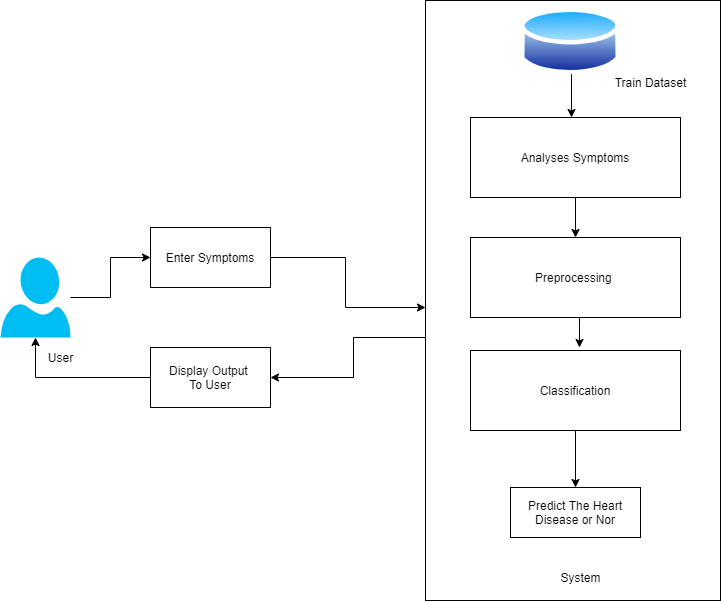

The diagram above was exported from draw.io. Its source (the exported page's mxGraphModel, read from the mxfile embedded in the PNG):
<mxGraphModel dx="1102" dy="525" grid="1" gridSize="10" guides="1" tooltips="1" connect="1" arrows="1" fold="1" page="1" pageScale="1" pageWidth="850" pageHeight="1100" math="0" shadow="0">
  <root>
    <mxCell id="XltuYq-pwRv2-V96MwnT-0" />
    <mxCell id="XltuYq-pwRv2-V96MwnT-1" parent="XltuYq-pwRv2-V96MwnT-0" />
    <mxCell id="PFAQpe1MULiDkQmd_n4v-18" style="edgeStyle=orthogonalEdgeStyle;rounded=0;orthogonalLoop=1;jettySize=auto;html=1;entryX=1;entryY=0.5;entryDx=0;entryDy=0;" edge="1" parent="XltuYq-pwRv2-V96MwnT-1" source="PFAQpe1MULiDkQmd_n4v-19" target="PFAQpe1MULiDkQmd_n4v-25">
      <mxGeometry relative="1" as="geometry">
        <mxPoint x="360" y="580" as="targetPoint" />
        <Array as="points">
          <mxPoint x="433" y="540" />
          <mxPoint x="433" y="580" />
        </Array>
      </mxGeometry>
    </mxCell>
    <mxCell id="PFAQpe1MULiDkQmd_n4v-19" value="" style="rounded=0;whiteSpace=wrap;html=1;" vertex="1" parent="XltuYq-pwRv2-V96MwnT-1">
      <mxGeometry x="505" y="203" width="295" height="600" as="geometry" />
    </mxCell>
    <mxCell id="PFAQpe1MULiDkQmd_n4v-20" style="edgeStyle=orthogonalEdgeStyle;rounded=0;orthogonalLoop=1;jettySize=auto;html=1;entryX=0;entryY=0.5;entryDx=0;entryDy=0;" edge="1" parent="XltuYq-pwRv2-V96MwnT-1" source="PFAQpe1MULiDkQmd_n4v-21" target="PFAQpe1MULiDkQmd_n4v-23">
      <mxGeometry relative="1" as="geometry" />
    </mxCell>
    <mxCell id="PFAQpe1MULiDkQmd_n4v-21" value="" style="verticalLabelPosition=bottom;html=1;verticalAlign=top;align=center;strokeColor=none;fillColor=#00BEF2;shape=mxgraph.azure.user;" vertex="1" parent="XltuYq-pwRv2-V96MwnT-1">
      <mxGeometry x="80" y="460" width="70" height="80" as="geometry" />
    </mxCell>
    <mxCell id="PFAQpe1MULiDkQmd_n4v-22" style="edgeStyle=orthogonalEdgeStyle;rounded=0;orthogonalLoop=1;jettySize=auto;html=1;exitX=1;exitY=0.5;exitDx=0;exitDy=0;" edge="1" parent="XltuYq-pwRv2-V96MwnT-1" source="PFAQpe1MULiDkQmd_n4v-23">
      <mxGeometry relative="1" as="geometry">
        <mxPoint x="505" y="510" as="targetPoint" />
        <mxPoint x="355" y="430" as="sourcePoint" />
        <Array as="points">
          <mxPoint x="425" y="460" />
          <mxPoint x="425" y="510" />
        </Array>
      </mxGeometry>
    </mxCell>
    <mxCell id="PFAQpe1MULiDkQmd_n4v-23" value="Enter Symptoms" style="rounded=0;whiteSpace=wrap;html=1;" vertex="1" parent="XltuYq-pwRv2-V96MwnT-1">
      <mxGeometry x="230" y="430" width="120" height="60" as="geometry" />
    </mxCell>
    <mxCell id="PFAQpe1MULiDkQmd_n4v-24" style="edgeStyle=orthogonalEdgeStyle;rounded=0;orthogonalLoop=1;jettySize=auto;html=1;entryX=0.5;entryY=1;entryDx=0;entryDy=0;entryPerimeter=0;" edge="1" parent="XltuYq-pwRv2-V96MwnT-1" source="PFAQpe1MULiDkQmd_n4v-25" target="PFAQpe1MULiDkQmd_n4v-21">
      <mxGeometry relative="1" as="geometry">
        <mxPoint x="110" y="580" as="targetPoint" />
        <Array as="points">
          <mxPoint x="115" y="580" />
        </Array>
      </mxGeometry>
    </mxCell>
    <mxCell id="PFAQpe1MULiDkQmd_n4v-25" value="Display Output&amp;nbsp;&lt;br&gt;To User" style="rounded=0;whiteSpace=wrap;html=1;" vertex="1" parent="XltuYq-pwRv2-V96MwnT-1">
      <mxGeometry x="230" y="550" width="120" height="60" as="geometry" />
    </mxCell>
    <mxCell id="PFAQpe1MULiDkQmd_n4v-26" style="edgeStyle=orthogonalEdgeStyle;rounded=0;orthogonalLoop=1;jettySize=auto;html=1;entryX=0.5;entryY=0;entryDx=0;entryDy=0;" edge="1" parent="XltuYq-pwRv2-V96MwnT-1" source="PFAQpe1MULiDkQmd_n4v-27" target="PFAQpe1MULiDkQmd_n4v-29">
      <mxGeometry relative="1" as="geometry" />
    </mxCell>
    <mxCell id="PFAQpe1MULiDkQmd_n4v-27" value="Analyses Symptoms" style="rounded=0;whiteSpace=wrap;html=1;" vertex="1" parent="XltuYq-pwRv2-V96MwnT-1">
      <mxGeometry x="550" y="320" width="210" height="80" as="geometry" />
    </mxCell>
    <mxCell id="PFAQpe1MULiDkQmd_n4v-28" style="edgeStyle=orthogonalEdgeStyle;rounded=0;orthogonalLoop=1;jettySize=auto;html=1;entryX=0.5;entryY=0;entryDx=0;entryDy=0;" edge="1" parent="XltuYq-pwRv2-V96MwnT-1">
      <mxGeometry relative="1" as="geometry">
        <mxPoint x="659" y="520" as="sourcePoint" />
        <mxPoint x="659" y="550" as="targetPoint" />
        <Array as="points">
          <mxPoint x="659" y="530" />
          <mxPoint x="659" y="530" />
        </Array>
      </mxGeometry>
    </mxCell>
    <mxCell id="PFAQpe1MULiDkQmd_n4v-29" value="Preprocessing&amp;nbsp;" style="rounded=0;whiteSpace=wrap;html=1;" vertex="1" parent="XltuYq-pwRv2-V96MwnT-1">
      <mxGeometry x="550" y="440" width="210" height="80" as="geometry" />
    </mxCell>
    <mxCell id="PFAQpe1MULiDkQmd_n4v-30" style="edgeStyle=orthogonalEdgeStyle;rounded=0;orthogonalLoop=1;jettySize=auto;html=1;" edge="1" parent="XltuYq-pwRv2-V96MwnT-1" source="PFAQpe1MULiDkQmd_n4v-31" target="PFAQpe1MULiDkQmd_n4v-32">
      <mxGeometry relative="1" as="geometry" />
    </mxCell>
    <mxCell id="PFAQpe1MULiDkQmd_n4v-31" value="Classification" style="rounded=0;whiteSpace=wrap;html=1;" vertex="1" parent="XltuYq-pwRv2-V96MwnT-1">
      <mxGeometry x="550" y="553" width="210" height="80" as="geometry" />
    </mxCell>
    <mxCell id="PFAQpe1MULiDkQmd_n4v-32" value="Predict The Heart Disease or Nor" style="rounded=0;whiteSpace=wrap;html=1;" vertex="1" parent="XltuYq-pwRv2-V96MwnT-1">
      <mxGeometry x="590" y="690" width="130" height="50" as="geometry" />
    </mxCell>
    <mxCell id="PFAQpe1MULiDkQmd_n4v-33" value="System" style="text;html=1;align=center;verticalAlign=middle;resizable=0;points=[];autosize=1;" vertex="1" parent="XltuYq-pwRv2-V96MwnT-1">
      <mxGeometry x="630" y="770" width="60" height="20" as="geometry" />
    </mxCell>
    <mxCell id="PFAQpe1MULiDkQmd_n4v-34" style="edgeStyle=orthogonalEdgeStyle;rounded=0;orthogonalLoop=1;jettySize=auto;html=1;entryX=0.5;entryY=0;entryDx=0;entryDy=0;" edge="1" parent="XltuYq-pwRv2-V96MwnT-1">
      <mxGeometry relative="1" as="geometry">
        <mxPoint x="651" y="273.81453517294494" as="sourcePoint" />
        <mxPoint x="651" y="320" as="targetPoint" />
        <Array as="points">
          <mxPoint x="651" y="280" />
          <mxPoint x="651" y="280" />
        </Array>
      </mxGeometry>
    </mxCell>
    <mxCell id="PFAQpe1MULiDkQmd_n4v-35" value="" style="aspect=fixed;perimeter=ellipsePerimeter;html=1;align=center;shadow=0;dashed=0;spacingTop=3;image;image=img/lib/active_directory/database.svg;" vertex="1" parent="XltuYq-pwRv2-V96MwnT-1">
      <mxGeometry x="600" y="207" width="100" height="74" as="geometry" />
    </mxCell>
    <mxCell id="PFAQpe1MULiDkQmd_n4v-36" value="Train Dataset&lt;br&gt;" style="text;html=1;align=center;verticalAlign=middle;resizable=0;points=[];autosize=1;" vertex="1" parent="XltuYq-pwRv2-V96MwnT-1">
      <mxGeometry x="685" y="275" width="90" height="20" as="geometry" />
    </mxCell>
    <mxCell id="PFAQpe1MULiDkQmd_n4v-37" value="User" style="text;html=1;align=center;verticalAlign=middle;resizable=0;points=[];autosize=1;" vertex="1" parent="XltuYq-pwRv2-V96MwnT-1">
      <mxGeometry x="120" y="550" width="40" height="20" as="geometry" />
    </mxCell>
  </root>
</mxGraphModel>